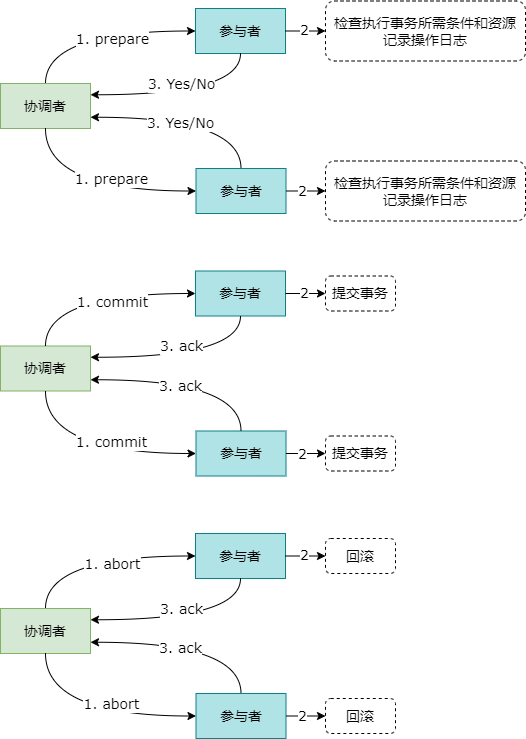

The diagram above was exported from draw.io. Its source (the exported page's mxGraphModel, read from the mxfile embedded in the PNG):
<mxGraphModel dx="1647" dy="839" grid="1" gridSize="5" guides="1" tooltips="1" connect="1" arrows="1" fold="1" page="1" pageScale="1" pageWidth="827" pageHeight="1169" math="0" shadow="0">
  <root>
    <mxCell id="0" />
    <mxCell id="1" parent="0" />
    <mxCell id="mppsEkpsQMQChRE9dWt6-1" value="&lt;font face=&quot;Verdana&quot; style=&quot;font-size: 14px;&quot;&gt;协调者&lt;/font&gt;" style="rounded=0;whiteSpace=wrap;html=1;fillColor=#d5e8d4;strokeColor=#82b366;" vertex="1" parent="1">
      <mxGeometry x="185" y="345" width="90" height="45" as="geometry" />
    </mxCell>
    <mxCell id="mppsEkpsQMQChRE9dWt6-2" value="&lt;font face=&quot;Verdana&quot; style=&quot;font-size: 14px;&quot;&gt;参与者&lt;/font&gt;" style="rounded=0;whiteSpace=wrap;html=1;fillColor=#b0e3e6;strokeColor=#0e8088;" vertex="1" parent="1">
      <mxGeometry x="380" y="270" width="90" height="45" as="geometry" />
    </mxCell>
    <mxCell id="mppsEkpsQMQChRE9dWt6-3" value="&lt;font face=&quot;Verdana&quot; style=&quot;font-size: 14px;&quot;&gt;参与者&lt;/font&gt;" style="rounded=0;whiteSpace=wrap;html=1;fillColor=#b0e3e6;strokeColor=#0e8088;" vertex="1" parent="1">
      <mxGeometry x="380.5" y="430" width="90" height="45" as="geometry" />
    </mxCell>
    <mxCell id="mppsEkpsQMQChRE9dWt6-5" value="" style="endArrow=classic;html=1;rounded=0;exitX=0.5;exitY=0;exitDx=0;exitDy=0;entryX=0;entryY=0.5;entryDx=0;entryDy=0;edgeStyle=orthogonalEdgeStyle;curved=1;" edge="1" parent="1" source="mppsEkpsQMQChRE9dWt6-1" target="mppsEkpsQMQChRE9dWt6-2">
      <mxGeometry width="50" height="50" relative="1" as="geometry">
        <mxPoint x="385" y="455" as="sourcePoint" />
        <mxPoint x="435" y="405" as="targetPoint" />
      </mxGeometry>
    </mxCell>
    <mxCell id="mppsEkpsQMQChRE9dWt6-7" value="&lt;font face=&quot;Verdana&quot; style=&quot;font-size: 14px;&quot;&gt;1. prepare&lt;/font&gt;" style="edgeLabel;html=1;align=center;verticalAlign=middle;resizable=0;points=[];" vertex="1" connectable="0" parent="mppsEkpsQMQChRE9dWt6-5">
      <mxGeometry x="-0.0598" y="4" relative="1" as="geometry">
        <mxPoint x="24" y="12" as="offset" />
      </mxGeometry>
    </mxCell>
    <mxCell id="mppsEkpsQMQChRE9dWt6-6" value="" style="endArrow=classic;html=1;rounded=0;exitX=0.5;exitY=1;exitDx=0;exitDy=0;entryX=0;entryY=0.5;entryDx=0;entryDy=0;edgeStyle=orthogonalEdgeStyle;curved=1;" edge="1" parent="1" source="mppsEkpsQMQChRE9dWt6-1" target="mppsEkpsQMQChRE9dWt6-3">
      <mxGeometry width="50" height="50" relative="1" as="geometry">
        <mxPoint x="385" y="455" as="sourcePoint" />
        <mxPoint x="435" y="405" as="targetPoint" />
      </mxGeometry>
    </mxCell>
    <mxCell id="mppsEkpsQMQChRE9dWt6-8" value="&lt;font face=&quot;Verdana&quot; style=&quot;font-size: 14px;&quot;&gt;1. prepare&lt;/font&gt;" style="edgeLabel;html=1;align=center;verticalAlign=middle;resizable=0;points=[];" vertex="1" connectable="0" parent="mppsEkpsQMQChRE9dWt6-6">
      <mxGeometry x="-0.0834" y="1" relative="1" as="geometry">
        <mxPoint x="30" y="-11" as="offset" />
      </mxGeometry>
    </mxCell>
    <mxCell id="mppsEkpsQMQChRE9dWt6-12" value="" style="endArrow=classic;html=1;rounded=0;entryX=1;entryY=0.25;entryDx=0;entryDy=0;exitX=0.5;exitY=1;exitDx=0;exitDy=0;edgeStyle=orthogonalEdgeStyle;curved=1;" edge="1" parent="1" source="mppsEkpsQMQChRE9dWt6-2" target="mppsEkpsQMQChRE9dWt6-1">
      <mxGeometry width="50" height="50" relative="1" as="geometry">
        <mxPoint x="385" y="455" as="sourcePoint" />
        <mxPoint x="435" y="405" as="targetPoint" />
      </mxGeometry>
    </mxCell>
    <mxCell id="mppsEkpsQMQChRE9dWt6-14" value="&lt;font face=&quot;Verdana&quot; style=&quot;font-size: 14px;&quot;&gt;3. Yes/No&lt;/font&gt;" style="edgeLabel;html=1;align=center;verticalAlign=middle;resizable=0;points=[];" vertex="1" connectable="0" parent="mppsEkpsQMQChRE9dWt6-12">
      <mxGeometry x="-0.2383" relative="1" as="geometry">
        <mxPoint x="-28" y="-11" as="offset" />
      </mxGeometry>
    </mxCell>
    <mxCell id="mppsEkpsQMQChRE9dWt6-13" value="" style="endArrow=classic;html=1;rounded=0;entryX=1;entryY=0.75;entryDx=0;entryDy=0;exitX=0.5;exitY=0;exitDx=0;exitDy=0;edgeStyle=orthogonalEdgeStyle;curved=1;" edge="1" parent="1" source="mppsEkpsQMQChRE9dWt6-3" target="mppsEkpsQMQChRE9dWt6-1">
      <mxGeometry width="50" height="50" relative="1" as="geometry">
        <mxPoint x="385" y="455" as="sourcePoint" />
        <mxPoint x="435" y="405" as="targetPoint" />
      </mxGeometry>
    </mxCell>
    <mxCell id="mppsEkpsQMQChRE9dWt6-15" value="&lt;font face=&quot;Verdana&quot; style=&quot;font-size: 14px;&quot;&gt;3. Yes/No&lt;/font&gt;" style="edgeLabel;html=1;align=center;verticalAlign=middle;resizable=0;points=[];" vertex="1" connectable="0" parent="mppsEkpsQMQChRE9dWt6-13">
      <mxGeometry x="-0.0886" y="-3" relative="1" as="geometry">
        <mxPoint x="-20" y="9" as="offset" />
      </mxGeometry>
    </mxCell>
    <mxCell id="mppsEkpsQMQChRE9dWt6-17" value="&lt;font style=&quot;text-wrap: nowrap; font-size: 14px;&quot;&gt;检查执行事务所需条件和资源&lt;/font&gt;&lt;div style=&quot;text-wrap: nowrap;&quot;&gt;&lt;font style=&quot;font-size: 14px;&quot;&gt;记录操作日志&lt;/font&gt;&lt;/div&gt;" style="rounded=1;whiteSpace=wrap;html=1;dashed=1;" vertex="1" parent="1">
      <mxGeometry x="510" y="262.5" width="200" height="60" as="geometry" />
    </mxCell>
    <mxCell id="mppsEkpsQMQChRE9dWt6-21" value="&lt;font style=&quot;text-wrap: nowrap; font-size: 14px;&quot;&gt;检查执行事务所需条件和资源&lt;/font&gt;&lt;div style=&quot;text-wrap: nowrap;&quot;&gt;&lt;font style=&quot;font-size: 14px;&quot;&gt;记录操作日志&lt;/font&gt;&lt;/div&gt;" style="rounded=1;whiteSpace=wrap;html=1;dashed=1;" vertex="1" parent="1">
      <mxGeometry x="510" y="422.5" width="200" height="60" as="geometry" />
    </mxCell>
    <mxCell id="mppsEkpsQMQChRE9dWt6-22" value="" style="endArrow=classic;html=1;rounded=0;entryX=0;entryY=0.5;entryDx=0;entryDy=0;exitX=1;exitY=0.5;exitDx=0;exitDy=0;" edge="1" parent="1" source="mppsEkpsQMQChRE9dWt6-2" target="mppsEkpsQMQChRE9dWt6-17">
      <mxGeometry width="50" height="50" relative="1" as="geometry">
        <mxPoint x="385" y="455" as="sourcePoint" />
        <mxPoint x="435" y="405" as="targetPoint" />
      </mxGeometry>
    </mxCell>
    <mxCell id="mppsEkpsQMQChRE9dWt6-23" value="&lt;font face=&quot;Verdana&quot; style=&quot;font-size: 14px;&quot;&gt;2&lt;/font&gt;" style="edgeLabel;html=1;align=center;verticalAlign=middle;resizable=0;points=[];" vertex="1" connectable="0" parent="mppsEkpsQMQChRE9dWt6-22">
      <mxGeometry x="-0.1054" y="1" relative="1" as="geometry">
        <mxPoint as="offset" />
      </mxGeometry>
    </mxCell>
    <mxCell id="mppsEkpsQMQChRE9dWt6-25" value="" style="endArrow=classic;html=1;rounded=0;entryX=0;entryY=0.5;entryDx=0;entryDy=0;exitX=1;exitY=0.5;exitDx=0;exitDy=0;" edge="1" parent="1" source="mppsEkpsQMQChRE9dWt6-3" target="mppsEkpsQMQChRE9dWt6-21">
      <mxGeometry width="50" height="50" relative="1" as="geometry">
        <mxPoint x="500" y="495" as="sourcePoint" />
        <mxPoint x="435" y="405" as="targetPoint" />
      </mxGeometry>
    </mxCell>
    <mxCell id="mppsEkpsQMQChRE9dWt6-26" value="&lt;font face=&quot;Verdana&quot; style=&quot;font-size: 14px;&quot;&gt;2&lt;/font&gt;" style="edgeLabel;html=1;align=center;verticalAlign=middle;resizable=0;points=[];" vertex="1" connectable="0" parent="mppsEkpsQMQChRE9dWt6-25">
      <mxGeometry x="-0.17" relative="1" as="geometry">
        <mxPoint as="offset" />
      </mxGeometry>
    </mxCell>
    <mxCell id="mppsEkpsQMQChRE9dWt6-27" value="&lt;font face=&quot;Verdana&quot; style=&quot;font-size: 14px;&quot;&gt;协调者&lt;/font&gt;" style="rounded=0;whiteSpace=wrap;html=1;fillColor=#d5e8d4;strokeColor=#82b366;" vertex="1" parent="1">
      <mxGeometry x="185" y="607.5" width="90" height="45" as="geometry" />
    </mxCell>
    <mxCell id="mppsEkpsQMQChRE9dWt6-28" value="&lt;font face=&quot;Verdana&quot; style=&quot;font-size: 14px;&quot;&gt;参与者&lt;/font&gt;" style="rounded=0;whiteSpace=wrap;html=1;fillColor=#b0e3e6;strokeColor=#0e8088;" vertex="1" parent="1">
      <mxGeometry x="380" y="532.5" width="90" height="45" as="geometry" />
    </mxCell>
    <mxCell id="mppsEkpsQMQChRE9dWt6-29" value="&lt;font face=&quot;Verdana&quot; style=&quot;font-size: 14px;&quot;&gt;参与者&lt;/font&gt;" style="rounded=0;whiteSpace=wrap;html=1;fillColor=#b0e3e6;strokeColor=#0e8088;" vertex="1" parent="1">
      <mxGeometry x="380.5" y="692.5" width="90" height="45" as="geometry" />
    </mxCell>
    <mxCell id="mppsEkpsQMQChRE9dWt6-30" value="" style="endArrow=classic;html=1;rounded=0;exitX=0.5;exitY=0;exitDx=0;exitDy=0;entryX=0;entryY=0.5;entryDx=0;entryDy=0;edgeStyle=orthogonalEdgeStyle;curved=1;" edge="1" parent="1" source="mppsEkpsQMQChRE9dWt6-27" target="mppsEkpsQMQChRE9dWt6-28">
      <mxGeometry width="50" height="50" relative="1" as="geometry">
        <mxPoint x="385" y="717.5" as="sourcePoint" />
        <mxPoint x="435" y="667.5" as="targetPoint" />
      </mxGeometry>
    </mxCell>
    <mxCell id="mppsEkpsQMQChRE9dWt6-31" value="&lt;font face=&quot;Verdana&quot; style=&quot;font-size: 14px;&quot;&gt;1. commit&lt;/font&gt;" style="edgeLabel;html=1;align=center;verticalAlign=middle;resizable=0;points=[];" vertex="1" connectable="0" parent="mppsEkpsQMQChRE9dWt6-30">
      <mxGeometry x="-0.0598" y="4" relative="1" as="geometry">
        <mxPoint x="24" y="12" as="offset" />
      </mxGeometry>
    </mxCell>
    <mxCell id="mppsEkpsQMQChRE9dWt6-32" value="" style="endArrow=classic;html=1;rounded=0;exitX=0.5;exitY=1;exitDx=0;exitDy=0;entryX=0;entryY=0.5;entryDx=0;entryDy=0;edgeStyle=orthogonalEdgeStyle;curved=1;" edge="1" parent="1" source="mppsEkpsQMQChRE9dWt6-27" target="mppsEkpsQMQChRE9dWt6-29">
      <mxGeometry width="50" height="50" relative="1" as="geometry">
        <mxPoint x="385" y="717.5" as="sourcePoint" />
        <mxPoint x="435" y="667.5" as="targetPoint" />
      </mxGeometry>
    </mxCell>
    <mxCell id="mppsEkpsQMQChRE9dWt6-33" value="&lt;font face=&quot;Verdana&quot; style=&quot;font-size: 14px;&quot;&gt;1. commit&lt;/font&gt;" style="edgeLabel;html=1;align=center;verticalAlign=middle;resizable=0;points=[];" vertex="1" connectable="0" parent="mppsEkpsQMQChRE9dWt6-32">
      <mxGeometry x="-0.0834" y="1" relative="1" as="geometry">
        <mxPoint x="30" y="-11" as="offset" />
      </mxGeometry>
    </mxCell>
    <mxCell id="mppsEkpsQMQChRE9dWt6-34" value="" style="endArrow=classic;html=1;rounded=0;entryX=1;entryY=0.25;entryDx=0;entryDy=0;exitX=0.5;exitY=1;exitDx=0;exitDy=0;edgeStyle=orthogonalEdgeStyle;curved=1;" edge="1" parent="1" source="mppsEkpsQMQChRE9dWt6-28" target="mppsEkpsQMQChRE9dWt6-27">
      <mxGeometry width="50" height="50" relative="1" as="geometry">
        <mxPoint x="385" y="717.5" as="sourcePoint" />
        <mxPoint x="435" y="667.5" as="targetPoint" />
      </mxGeometry>
    </mxCell>
    <mxCell id="mppsEkpsQMQChRE9dWt6-35" value="&lt;font face=&quot;Verdana&quot; style=&quot;font-size: 14px;&quot;&gt;3. ack&lt;/font&gt;" style="edgeLabel;html=1;align=center;verticalAlign=middle;resizable=0;points=[];" vertex="1" connectable="0" parent="mppsEkpsQMQChRE9dWt6-34">
      <mxGeometry x="-0.2383" relative="1" as="geometry">
        <mxPoint x="-28" y="-11" as="offset" />
      </mxGeometry>
    </mxCell>
    <mxCell id="mppsEkpsQMQChRE9dWt6-36" value="" style="endArrow=classic;html=1;rounded=0;entryX=1;entryY=0.75;entryDx=0;entryDy=0;exitX=0.5;exitY=0;exitDx=0;exitDy=0;edgeStyle=orthogonalEdgeStyle;curved=1;" edge="1" parent="1" source="mppsEkpsQMQChRE9dWt6-29" target="mppsEkpsQMQChRE9dWt6-27">
      <mxGeometry width="50" height="50" relative="1" as="geometry">
        <mxPoint x="385" y="717.5" as="sourcePoint" />
        <mxPoint x="435" y="667.5" as="targetPoint" />
      </mxGeometry>
    </mxCell>
    <mxCell id="mppsEkpsQMQChRE9dWt6-37" value="&lt;font face=&quot;Verdana&quot; style=&quot;font-size: 14px;&quot;&gt;3. ack&lt;/font&gt;" style="edgeLabel;html=1;align=center;verticalAlign=middle;resizable=0;points=[];" vertex="1" connectable="0" parent="mppsEkpsQMQChRE9dWt6-36">
      <mxGeometry x="-0.0886" y="-3" relative="1" as="geometry">
        <mxPoint x="-20" y="9" as="offset" />
      </mxGeometry>
    </mxCell>
    <mxCell id="mppsEkpsQMQChRE9dWt6-38" value="&lt;span style=&quot;font-size: 14px; text-wrap: nowrap;&quot;&gt;提交事务&lt;/span&gt;" style="rounded=1;whiteSpace=wrap;html=1;dashed=1;" vertex="1" parent="1">
      <mxGeometry x="510" y="537.5" width="70" height="35" as="geometry" />
    </mxCell>
    <mxCell id="mppsEkpsQMQChRE9dWt6-40" value="" style="endArrow=classic;html=1;rounded=0;entryX=0;entryY=0.5;entryDx=0;entryDy=0;exitX=1;exitY=0.5;exitDx=0;exitDy=0;" edge="1" parent="1" source="mppsEkpsQMQChRE9dWt6-28" target="mppsEkpsQMQChRE9dWt6-38">
      <mxGeometry width="50" height="50" relative="1" as="geometry">
        <mxPoint x="385" y="717.5" as="sourcePoint" />
        <mxPoint x="435" y="667.5" as="targetPoint" />
      </mxGeometry>
    </mxCell>
    <mxCell id="mppsEkpsQMQChRE9dWt6-41" value="&lt;font face=&quot;Verdana&quot; style=&quot;font-size: 14px;&quot;&gt;2&lt;/font&gt;" style="edgeLabel;html=1;align=center;verticalAlign=middle;resizable=0;points=[];" vertex="1" connectable="0" parent="mppsEkpsQMQChRE9dWt6-40">
      <mxGeometry x="-0.1054" y="1" relative="1" as="geometry">
        <mxPoint as="offset" />
      </mxGeometry>
    </mxCell>
    <mxCell id="mppsEkpsQMQChRE9dWt6-42" value="" style="endArrow=classic;html=1;rounded=0;entryX=0;entryY=0.5;entryDx=0;entryDy=0;exitX=1;exitY=0.5;exitDx=0;exitDy=0;" edge="1" parent="1" source="mppsEkpsQMQChRE9dWt6-29">
      <mxGeometry width="50" height="50" relative="1" as="geometry">
        <mxPoint x="500" y="757.5" as="sourcePoint" />
        <mxPoint x="510" y="715" as="targetPoint" />
      </mxGeometry>
    </mxCell>
    <mxCell id="mppsEkpsQMQChRE9dWt6-43" value="&lt;font face=&quot;Verdana&quot; style=&quot;font-size: 14px;&quot;&gt;2&lt;/font&gt;" style="edgeLabel;html=1;align=center;verticalAlign=middle;resizable=0;points=[];" vertex="1" connectable="0" parent="mppsEkpsQMQChRE9dWt6-42">
      <mxGeometry x="-0.17" relative="1" as="geometry">
        <mxPoint as="offset" />
      </mxGeometry>
    </mxCell>
    <mxCell id="mppsEkpsQMQChRE9dWt6-44" value="&lt;span style=&quot;font-size: 14px; text-wrap: nowrap;&quot;&gt;提交事务&lt;/span&gt;" style="rounded=1;whiteSpace=wrap;html=1;dashed=1;" vertex="1" parent="1">
      <mxGeometry x="510" y="697.5" width="70" height="35" as="geometry" />
    </mxCell>
    <mxCell id="mppsEkpsQMQChRE9dWt6-46" value="&lt;font face=&quot;Verdana&quot; style=&quot;font-size: 14px;&quot;&gt;协调者&lt;/font&gt;" style="rounded=0;whiteSpace=wrap;html=1;fillColor=#d5e8d4;strokeColor=#82b366;" vertex="1" parent="1">
      <mxGeometry x="185" y="870" width="90" height="45" as="geometry" />
    </mxCell>
    <mxCell id="mppsEkpsQMQChRE9dWt6-47" value="&lt;font face=&quot;Verdana&quot; style=&quot;font-size: 14px;&quot;&gt;参与者&lt;/font&gt;" style="rounded=0;whiteSpace=wrap;html=1;fillColor=#b0e3e6;strokeColor=#0e8088;" vertex="1" parent="1">
      <mxGeometry x="380" y="795" width="90" height="45" as="geometry" />
    </mxCell>
    <mxCell id="mppsEkpsQMQChRE9dWt6-48" value="&lt;font face=&quot;Verdana&quot; style=&quot;font-size: 14px;&quot;&gt;参与者&lt;/font&gt;" style="rounded=0;whiteSpace=wrap;html=1;fillColor=#b0e3e6;strokeColor=#0e8088;" vertex="1" parent="1">
      <mxGeometry x="380.5" y="955" width="90" height="45" as="geometry" />
    </mxCell>
    <mxCell id="mppsEkpsQMQChRE9dWt6-49" value="" style="endArrow=classic;html=1;rounded=0;exitX=0.5;exitY=0;exitDx=0;exitDy=0;entryX=0;entryY=0.5;entryDx=0;entryDy=0;edgeStyle=orthogonalEdgeStyle;curved=1;" edge="1" parent="1" source="mppsEkpsQMQChRE9dWt6-46" target="mppsEkpsQMQChRE9dWt6-47">
      <mxGeometry width="50" height="50" relative="1" as="geometry">
        <mxPoint x="385" y="980" as="sourcePoint" />
        <mxPoint x="435" y="930" as="targetPoint" />
      </mxGeometry>
    </mxCell>
    <mxCell id="mppsEkpsQMQChRE9dWt6-50" value="&lt;font face=&quot;Verdana&quot; style=&quot;font-size: 14px;&quot;&gt;1. abort&lt;/font&gt;" style="edgeLabel;html=1;align=center;verticalAlign=middle;resizable=0;points=[];" vertex="1" connectable="0" parent="mppsEkpsQMQChRE9dWt6-49">
      <mxGeometry x="-0.0598" y="4" relative="1" as="geometry">
        <mxPoint x="24" y="12" as="offset" />
      </mxGeometry>
    </mxCell>
    <mxCell id="mppsEkpsQMQChRE9dWt6-51" value="" style="endArrow=classic;html=1;rounded=0;exitX=0.5;exitY=1;exitDx=0;exitDy=0;entryX=0;entryY=0.5;entryDx=0;entryDy=0;edgeStyle=orthogonalEdgeStyle;curved=1;" edge="1" parent="1" source="mppsEkpsQMQChRE9dWt6-46" target="mppsEkpsQMQChRE9dWt6-48">
      <mxGeometry width="50" height="50" relative="1" as="geometry">
        <mxPoint x="385" y="980" as="sourcePoint" />
        <mxPoint x="435" y="930" as="targetPoint" />
      </mxGeometry>
    </mxCell>
    <mxCell id="mppsEkpsQMQChRE9dWt6-52" value="&lt;font face=&quot;Verdana&quot; style=&quot;font-size: 14px;&quot;&gt;1. abort&lt;/font&gt;" style="edgeLabel;html=1;align=center;verticalAlign=middle;resizable=0;points=[];" vertex="1" connectable="0" parent="mppsEkpsQMQChRE9dWt6-51">
      <mxGeometry x="-0.0834" y="1" relative="1" as="geometry">
        <mxPoint x="30" y="-11" as="offset" />
      </mxGeometry>
    </mxCell>
    <mxCell id="mppsEkpsQMQChRE9dWt6-53" value="" style="endArrow=classic;html=1;rounded=0;entryX=1;entryY=0.25;entryDx=0;entryDy=0;exitX=0.5;exitY=1;exitDx=0;exitDy=0;edgeStyle=orthogonalEdgeStyle;curved=1;" edge="1" parent="1" source="mppsEkpsQMQChRE9dWt6-47" target="mppsEkpsQMQChRE9dWt6-46">
      <mxGeometry width="50" height="50" relative="1" as="geometry">
        <mxPoint x="385" y="980" as="sourcePoint" />
        <mxPoint x="435" y="930" as="targetPoint" />
      </mxGeometry>
    </mxCell>
    <mxCell id="mppsEkpsQMQChRE9dWt6-54" value="&lt;font face=&quot;Verdana&quot; style=&quot;font-size: 14px;&quot;&gt;3. ack&lt;/font&gt;" style="edgeLabel;html=1;align=center;verticalAlign=middle;resizable=0;points=[];" vertex="1" connectable="0" parent="mppsEkpsQMQChRE9dWt6-53">
      <mxGeometry x="-0.2383" relative="1" as="geometry">
        <mxPoint x="-28" y="-11" as="offset" />
      </mxGeometry>
    </mxCell>
    <mxCell id="mppsEkpsQMQChRE9dWt6-55" value="" style="endArrow=classic;html=1;rounded=0;entryX=1;entryY=0.75;entryDx=0;entryDy=0;exitX=0.5;exitY=0;exitDx=0;exitDy=0;edgeStyle=orthogonalEdgeStyle;curved=1;" edge="1" parent="1" source="mppsEkpsQMQChRE9dWt6-48" target="mppsEkpsQMQChRE9dWt6-46">
      <mxGeometry width="50" height="50" relative="1" as="geometry">
        <mxPoint x="385" y="980" as="sourcePoint" />
        <mxPoint x="435" y="930" as="targetPoint" />
      </mxGeometry>
    </mxCell>
    <mxCell id="mppsEkpsQMQChRE9dWt6-56" value="&lt;font face=&quot;Verdana&quot; style=&quot;font-size: 14px;&quot;&gt;3. ack&lt;/font&gt;" style="edgeLabel;html=1;align=center;verticalAlign=middle;resizable=0;points=[];" vertex="1" connectable="0" parent="mppsEkpsQMQChRE9dWt6-55">
      <mxGeometry x="-0.0886" y="-3" relative="1" as="geometry">
        <mxPoint x="-20" y="9" as="offset" />
      </mxGeometry>
    </mxCell>
    <mxCell id="mppsEkpsQMQChRE9dWt6-57" value="&lt;span style=&quot;font-size: 14px; text-wrap: nowrap;&quot;&gt;回滚&lt;/span&gt;" style="rounded=1;whiteSpace=wrap;html=1;dashed=1;" vertex="1" parent="1">
      <mxGeometry x="510" y="800" width="70" height="35" as="geometry" />
    </mxCell>
    <mxCell id="mppsEkpsQMQChRE9dWt6-58" value="" style="endArrow=classic;html=1;rounded=0;entryX=0;entryY=0.5;entryDx=0;entryDy=0;exitX=1;exitY=0.5;exitDx=0;exitDy=0;" edge="1" parent="1" source="mppsEkpsQMQChRE9dWt6-47" target="mppsEkpsQMQChRE9dWt6-57">
      <mxGeometry width="50" height="50" relative="1" as="geometry">
        <mxPoint x="385" y="980" as="sourcePoint" />
        <mxPoint x="435" y="930" as="targetPoint" />
      </mxGeometry>
    </mxCell>
    <mxCell id="mppsEkpsQMQChRE9dWt6-59" value="&lt;font face=&quot;Verdana&quot; style=&quot;font-size: 14px;&quot;&gt;2&lt;/font&gt;" style="edgeLabel;html=1;align=center;verticalAlign=middle;resizable=0;points=[];" vertex="1" connectable="0" parent="mppsEkpsQMQChRE9dWt6-58">
      <mxGeometry x="-0.1054" y="1" relative="1" as="geometry">
        <mxPoint as="offset" />
      </mxGeometry>
    </mxCell>
    <mxCell id="mppsEkpsQMQChRE9dWt6-60" value="" style="endArrow=classic;html=1;rounded=0;entryX=0;entryY=0.5;entryDx=0;entryDy=0;exitX=1;exitY=0.5;exitDx=0;exitDy=0;" edge="1" parent="1" source="mppsEkpsQMQChRE9dWt6-48">
      <mxGeometry width="50" height="50" relative="1" as="geometry">
        <mxPoint x="500" y="1020" as="sourcePoint" />
        <mxPoint x="510" y="977.5" as="targetPoint" />
      </mxGeometry>
    </mxCell>
    <mxCell id="mppsEkpsQMQChRE9dWt6-61" value="&lt;font face=&quot;Verdana&quot; style=&quot;font-size: 14px;&quot;&gt;2&lt;/font&gt;" style="edgeLabel;html=1;align=center;verticalAlign=middle;resizable=0;points=[];" vertex="1" connectable="0" parent="mppsEkpsQMQChRE9dWt6-60">
      <mxGeometry x="-0.17" relative="1" as="geometry">
        <mxPoint as="offset" />
      </mxGeometry>
    </mxCell>
    <mxCell id="mppsEkpsQMQChRE9dWt6-62" value="&lt;span style=&quot;font-size: 14px; text-wrap: nowrap;&quot;&gt;回滚&lt;/span&gt;" style="rounded=1;whiteSpace=wrap;html=1;dashed=1;" vertex="1" parent="1">
      <mxGeometry x="510" y="960" width="70" height="35" as="geometry" />
    </mxCell>
  </root>
</mxGraphModel>